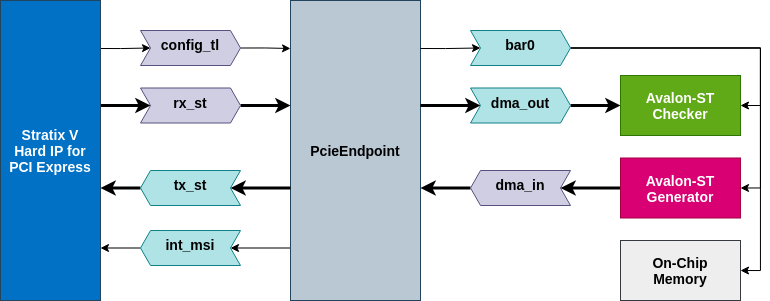

The diagram above was exported from draw.io. Its source (the exported page's mxGraphModel, read from the mxfile embedded in the PNG):
<mxGraphModel dx="1593" dy="992" grid="1" gridSize="10" guides="1" tooltips="1" connect="1" arrows="1" fold="1" page="1" pageScale="1" pageWidth="1100" pageHeight="850" math="0" shadow="0">
  <root>
    <mxCell id="0" />
    <mxCell id="1" parent="0" />
    <mxCell id="7ICqyAGrS3HfUIHoRNx2-42" style="edgeStyle=orthogonalEdgeStyle;rounded=0;orthogonalLoop=1;jettySize=auto;html=1;exitX=0;exitY=0.825;exitDx=0;exitDy=0;entryX=0;entryY=0.5;entryDx=0;entryDy=0;" edge="1" parent="1" source="7ICqyAGrS3HfUIHoRNx2-1" target="7ICqyAGrS3HfUIHoRNx2-27">
      <mxGeometry relative="1" as="geometry" />
    </mxCell>
    <mxCell id="7ICqyAGrS3HfUIHoRNx2-1" value="PcieEndpoint" style="rounded=0;whiteSpace=wrap;html=1;align=center;verticalAlign=middle;fillColor=#bac8d3;strokeColor=#23445d;fontStyle=1;fontSize=14;points=[[0,0.16],[0,0.35],[0,0.625],[0,0.825],[1,0.16],[1,0.35],[1,0.625],[1,0.825]];" vertex="1" parent="1">
      <mxGeometry x="390" y="275" width="130" height="300" as="geometry" />
    </mxCell>
    <mxCell id="7ICqyAGrS3HfUIHoRNx2-6" style="edgeStyle=orthogonalEdgeStyle;rounded=0;orthogonalLoop=1;jettySize=auto;html=1;exitX=1;exitY=0.16;exitDx=0;exitDy=0;" edge="1" parent="1" source="7ICqyAGrS3HfUIHoRNx2-1" target="7ICqyAGrS3HfUIHoRNx2-23">
      <mxGeometry relative="1" as="geometry">
        <mxPoint x="730" y="465" as="sourcePoint" />
      </mxGeometry>
    </mxCell>
    <mxCell id="7ICqyAGrS3HfUIHoRNx2-8" style="edgeStyle=orthogonalEdgeStyle;rounded=0;orthogonalLoop=1;jettySize=auto;html=1;exitX=1;exitY=0.35;exitDx=0;exitDy=0;entryX=0;entryY=0.5;entryDx=0;entryDy=0;strokeWidth=3;" edge="1" parent="1" source="7ICqyAGrS3HfUIHoRNx2-1" target="7ICqyAGrS3HfUIHoRNx2-22">
      <mxGeometry relative="1" as="geometry">
        <mxPoint x="820" y="440" as="sourcePoint" />
      </mxGeometry>
    </mxCell>
    <mxCell id="7ICqyAGrS3HfUIHoRNx2-12" value="" style="edgeStyle=orthogonalEdgeStyle;rounded=0;orthogonalLoop=1;jettySize=auto;html=1;strokeWidth=3;exitX=0;exitY=0.625;exitDx=0;exitDy=0;" edge="1" parent="1" source="7ICqyAGrS3HfUIHoRNx2-1" target="7ICqyAGrS3HfUIHoRNx2-26">
      <mxGeometry relative="1" as="geometry">
        <mxPoint x="400" y="630" as="sourcePoint" />
      </mxGeometry>
    </mxCell>
    <mxCell id="7ICqyAGrS3HfUIHoRNx2-57" style="edgeStyle=orthogonalEdgeStyle;rounded=0;orthogonalLoop=1;jettySize=auto;html=1;exitX=1;exitY=0.5;exitDx=0;exitDy=0;entryX=0;entryY=0.5;entryDx=0;entryDy=0;fontColor=#FFFFFF;strokeWidth=3;" edge="1" parent="1" source="7ICqyAGrS3HfUIHoRNx2-22" target="7ICqyAGrS3HfUIHoRNx2-52">
      <mxGeometry relative="1" as="geometry" />
    </mxCell>
    <mxCell id="7ICqyAGrS3HfUIHoRNx2-22" value="dma_out" style="shape=step;perimeter=stepPerimeter;whiteSpace=wrap;html=1;fixedSize=1;verticalAlign=top;size=10;fillColor=#b0e3e6;strokeColor=#0e8088;fontStyle=1;fontSize=14;" vertex="1" parent="1">
      <mxGeometry x="570" y="362.5" width="100" height="35" as="geometry" />
    </mxCell>
    <mxCell id="7ICqyAGrS3HfUIHoRNx2-54" style="edgeStyle=orthogonalEdgeStyle;rounded=0;orthogonalLoop=1;jettySize=auto;html=1;exitX=1;exitY=0.5;exitDx=0;exitDy=0;entryX=1;entryY=0.5;entryDx=0;entryDy=0;fontColor=#FFFFFF;strokeWidth=1;" edge="1" parent="1" source="7ICqyAGrS3HfUIHoRNx2-23" target="7ICqyAGrS3HfUIHoRNx2-52">
      <mxGeometry relative="1" as="geometry" />
    </mxCell>
    <mxCell id="7ICqyAGrS3HfUIHoRNx2-55" style="edgeStyle=orthogonalEdgeStyle;rounded=0;orthogonalLoop=1;jettySize=auto;html=1;exitX=1;exitY=0.5;exitDx=0;exitDy=0;entryX=1;entryY=0.5;entryDx=0;entryDy=0;fontColor=#FFFFFF;strokeWidth=1;" edge="1" parent="1" source="7ICqyAGrS3HfUIHoRNx2-23" target="7ICqyAGrS3HfUIHoRNx2-53">
      <mxGeometry relative="1" as="geometry" />
    </mxCell>
    <mxCell id="7ICqyAGrS3HfUIHoRNx2-56" style="edgeStyle=orthogonalEdgeStyle;rounded=0;orthogonalLoop=1;jettySize=auto;html=1;exitX=1;exitY=0.5;exitDx=0;exitDy=0;entryX=1;entryY=0.5;entryDx=0;entryDy=0;fontColor=#FFFFFF;strokeWidth=1;" edge="1" parent="1" source="7ICqyAGrS3HfUIHoRNx2-23" target="7ICqyAGrS3HfUIHoRNx2-51">
      <mxGeometry relative="1" as="geometry" />
    </mxCell>
    <mxCell id="7ICqyAGrS3HfUIHoRNx2-23" value="bar0" style="shape=step;perimeter=stepPerimeter;whiteSpace=wrap;html=1;fixedSize=1;verticalAlign=top;size=10;fillColor=#b0e3e6;strokeColor=#0e8088;fontStyle=1;fontSize=14;" vertex="1" parent="1">
      <mxGeometry x="570" y="305" width="100" height="35" as="geometry" />
    </mxCell>
    <mxCell id="7ICqyAGrS3HfUIHoRNx2-24" style="edgeStyle=orthogonalEdgeStyle;rounded=0;orthogonalLoop=1;jettySize=auto;html=1;strokeWidth=3;entryX=1;entryY=0.625;entryDx=0;entryDy=0;" edge="1" parent="1" source="7ICqyAGrS3HfUIHoRNx2-25" target="7ICqyAGrS3HfUIHoRNx2-1">
      <mxGeometry relative="1" as="geometry">
        <mxPoint x="807.5" y="625" as="targetPoint" />
      </mxGeometry>
    </mxCell>
    <mxCell id="7ICqyAGrS3HfUIHoRNx2-25" value="dma_in" style="shape=step;perimeter=stepPerimeter;whiteSpace=wrap;html=1;fixedSize=1;verticalAlign=top;size=10;direction=west;fillColor=#d0cee2;strokeColor=#56517e;fontStyle=1;fontSize=14;" vertex="1" parent="1">
      <mxGeometry x="570" y="445" width="100" height="35" as="geometry" />
    </mxCell>
    <mxCell id="7ICqyAGrS3HfUIHoRNx2-48" style="edgeStyle=orthogonalEdgeStyle;rounded=0;orthogonalLoop=1;jettySize=auto;html=1;exitX=1;exitY=0.5;exitDx=0;exitDy=0;entryX=1;entryY=0.625;entryDx=0;entryDy=0;fontColor=#FFFFFF;strokeWidth=3;" edge="1" parent="1" source="7ICqyAGrS3HfUIHoRNx2-26" target="7ICqyAGrS3HfUIHoRNx2-45">
      <mxGeometry relative="1" as="geometry" />
    </mxCell>
    <mxCell id="7ICqyAGrS3HfUIHoRNx2-26" value="tx_st" style="shape=step;perimeter=stepPerimeter;whiteSpace=wrap;html=1;fixedSize=1;verticalAlign=top;size=10;direction=west;fillColor=#b0e3e6;strokeColor=#0e8088;fontStyle=1;fontSize=14;" vertex="1" parent="1">
      <mxGeometry x="240" y="445" width="100" height="35" as="geometry" />
    </mxCell>
    <mxCell id="7ICqyAGrS3HfUIHoRNx2-49" style="edgeStyle=orthogonalEdgeStyle;rounded=0;orthogonalLoop=1;jettySize=auto;html=1;exitX=1;exitY=0.5;exitDx=0;exitDy=0;entryX=1;entryY=0.825;entryDx=0;entryDy=0;fontColor=#FFFFFF;" edge="1" parent="1" source="7ICqyAGrS3HfUIHoRNx2-27" target="7ICqyAGrS3HfUIHoRNx2-45">
      <mxGeometry relative="1" as="geometry" />
    </mxCell>
    <mxCell id="7ICqyAGrS3HfUIHoRNx2-27" value="int_msi" style="shape=step;perimeter=stepPerimeter;whiteSpace=wrap;html=1;fixedSize=1;verticalAlign=top;size=10;direction=west;fillColor=#b0e3e6;strokeColor=#0e8088;fontStyle=1;fontSize=14;" vertex="1" parent="1">
      <mxGeometry x="240" y="505" width="100" height="35" as="geometry" />
    </mxCell>
    <mxCell id="7ICqyAGrS3HfUIHoRNx2-28" value="" style="edgeStyle=orthogonalEdgeStyle;rounded=0;orthogonalLoop=1;jettySize=auto;html=1;strokeWidth=3;entryX=0;entryY=0.35;entryDx=0;entryDy=0;" edge="1" parent="1" source="7ICqyAGrS3HfUIHoRNx2-29" target="7ICqyAGrS3HfUIHoRNx2-1">
      <mxGeometry relative="1" as="geometry">
        <mxPoint x="400" y="440" as="targetPoint" />
      </mxGeometry>
    </mxCell>
    <mxCell id="7ICqyAGrS3HfUIHoRNx2-29" value="rx_st" style="shape=step;perimeter=stepPerimeter;whiteSpace=wrap;html=1;fixedSize=1;verticalAlign=top;size=10;fillColor=#d0cee2;strokeColor=#56517e;fontStyle=1;fontSize=14;" vertex="1" parent="1">
      <mxGeometry x="240" y="362.5" width="100" height="35" as="geometry" />
    </mxCell>
    <mxCell id="7ICqyAGrS3HfUIHoRNx2-38" style="edgeStyle=orthogonalEdgeStyle;rounded=0;orthogonalLoop=1;jettySize=auto;html=1;exitX=1;exitY=0.5;exitDx=0;exitDy=0;entryX=0;entryY=0.16;entryDx=0;entryDy=0;" edge="1" parent="1" source="7ICqyAGrS3HfUIHoRNx2-31" target="7ICqyAGrS3HfUIHoRNx2-1">
      <mxGeometry relative="1" as="geometry" />
    </mxCell>
    <mxCell id="7ICqyAGrS3HfUIHoRNx2-31" value="config_tl" style="shape=step;perimeter=stepPerimeter;whiteSpace=wrap;html=1;fixedSize=1;verticalAlign=top;size=10;fillColor=#d0cee2;strokeColor=#56517e;fontStyle=1;fontSize=14;" vertex="1" parent="1">
      <mxGeometry x="240" y="305" width="100" height="35" as="geometry" />
    </mxCell>
    <mxCell id="7ICqyAGrS3HfUIHoRNx2-46" style="edgeStyle=orthogonalEdgeStyle;rounded=0;orthogonalLoop=1;jettySize=auto;html=1;exitX=1;exitY=0.16;exitDx=0;exitDy=0;entryX=0;entryY=0.5;entryDx=0;entryDy=0;fontColor=#FFFFFF;" edge="1" parent="1" source="7ICqyAGrS3HfUIHoRNx2-45" target="7ICqyAGrS3HfUIHoRNx2-31">
      <mxGeometry relative="1" as="geometry" />
    </mxCell>
    <mxCell id="7ICqyAGrS3HfUIHoRNx2-47" style="edgeStyle=orthogonalEdgeStyle;rounded=0;orthogonalLoop=1;jettySize=auto;html=1;exitX=1;exitY=0.35;exitDx=0;exitDy=0;entryX=0;entryY=0.5;entryDx=0;entryDy=0;fontColor=#FFFFFF;strokeWidth=3;" edge="1" parent="1" source="7ICqyAGrS3HfUIHoRNx2-45" target="7ICqyAGrS3HfUIHoRNx2-29">
      <mxGeometry relative="1" as="geometry" />
    </mxCell>
    <mxCell id="7ICqyAGrS3HfUIHoRNx2-45" value="Stratix V Hard IP for PCI Express" style="rounded=0;whiteSpace=wrap;html=1;align=center;verticalAlign=middle;fillColor=#0071c5;strokeColor=#23445d;fontStyle=1;fontSize=14;points=[[0,0.16],[0,0.35],[0,0.625],[0,0.825],[1,0.16],[1,0.35],[1,0.625],[1,0.825]];fontColor=#FFFFFF;spacing=10;" vertex="1" parent="1">
      <mxGeometry x="100" y="275" width="100" height="300" as="geometry" />
    </mxCell>
    <mxCell id="7ICqyAGrS3HfUIHoRNx2-51" value="On-Chip Memory" style="rounded=0;whiteSpace=wrap;html=1;align=center;verticalAlign=middle;fontStyle=1;fontSize=14;spacing=5;fillColor=#eeeeee;strokeColor=#36393d;" vertex="1" parent="1">
      <mxGeometry x="720" y="515" width="120" height="60" as="geometry" />
    </mxCell>
    <mxCell id="7ICqyAGrS3HfUIHoRNx2-52" value="Avalon-ST Checker" style="rounded=0;whiteSpace=wrap;html=1;fillColor=#60a917;align=center;verticalAlign=middle;fontStyle=1;fontSize=14;strokeColor=#2D7600;fontColor=#ffffff;" vertex="1" parent="1">
      <mxGeometry x="720" y="350" width="120" height="60" as="geometry" />
    </mxCell>
    <mxCell id="7ICqyAGrS3HfUIHoRNx2-58" value="" style="edgeStyle=orthogonalEdgeStyle;rounded=0;orthogonalLoop=1;jettySize=auto;html=1;fontColor=#FFFFFF;strokeWidth=3;" edge="1" parent="1" source="7ICqyAGrS3HfUIHoRNx2-53" target="7ICqyAGrS3HfUIHoRNx2-25">
      <mxGeometry relative="1" as="geometry" />
    </mxCell>
    <mxCell id="7ICqyAGrS3HfUIHoRNx2-53" value="Avalon-ST Generator" style="rounded=0;whiteSpace=wrap;html=1;fillColor=#d80073;align=center;verticalAlign=middle;fontStyle=1;fontSize=14;strokeColor=#A50040;fontColor=#ffffff;" vertex="1" parent="1">
      <mxGeometry x="720" y="432.5" width="120" height="60" as="geometry" />
    </mxCell>
  </root>
</mxGraphModel>